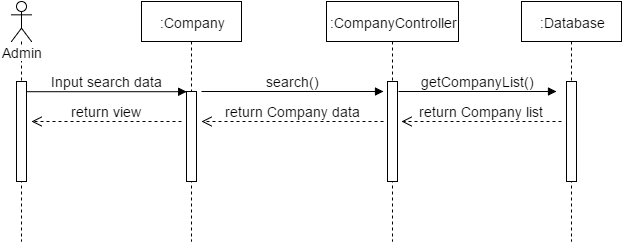

The diagram above was exported from draw.io. Its source (the exported page's mxGraphModel, read from the mxfile embedded in the PNG):
<mxGraphModel dx="1116" dy="454" grid="1" gridSize="10" guides="1" tooltips="1" connect="1" arrows="1" fold="1" page="1" pageScale="1" pageWidth="826" pageHeight="1169" math="0" shadow="0">
  <root>
    <mxCell id="0" />
    <mxCell id="1" parent="0" />
    <mxCell id="a434a87db3336c0-1" value="Admin" style="shape=umlLifeline;participant=umlActor;perimeter=lifelinePerimeter;whiteSpace=wrap;html=1;container=1;collapsible=0;recursiveResize=0;verticalAlign=top;spacingTop=36;labelBackgroundColor=#ffffff;outlineConnect=0;fontSize=14;fontColor=none;" vertex="1" parent="1">
      <mxGeometry x="108" y="40" width="20" height="240" as="geometry" />
    </mxCell>
    <mxCell id="a434a87db3336c0-2" value="" style="html=1;points=[];perimeter=orthogonalPerimeter;fontSize=14;fontColor=none;" vertex="1" parent="a434a87db3336c0-1">
      <mxGeometry x="5" y="80" width="10" height="100" as="geometry" />
    </mxCell>
    <mxCell id="a434a87db3336c0-3" value=":Company" style="shape=umlLifeline;perimeter=lifelinePerimeter;whiteSpace=wrap;html=1;container=1;collapsible=0;recursiveResize=0;outlineConnect=0;fontSize=14;fontColor=none;" vertex="1" parent="1">
      <mxGeometry x="238" y="40" width="100" height="240" as="geometry" />
    </mxCell>
    <mxCell id="a434a87db3336c0-4" value="" style="html=1;points=[];perimeter=orthogonalPerimeter;fontSize=14;fontColor=none;" vertex="1" parent="a434a87db3336c0-3">
      <mxGeometry x="45" y="90" width="10" height="90" as="geometry" />
    </mxCell>
    <mxCell id="a434a87db3336c0-5" value="search()" style="html=1;verticalAlign=bottom;endArrow=block;strokeColor=#000000;fontSize=14;fontColor=none;" edge="1" parent="a434a87db3336c0-3">
      <mxGeometry width="80" relative="1" as="geometry">
        <mxPoint x="60" y="90" as="sourcePoint" />
        <mxPoint x="242" y="90" as="targetPoint" />
      </mxGeometry>
    </mxCell>
    <mxCell id="a434a87db3336c0-6" value=":CompanyController" style="shape=umlLifeline;perimeter=lifelinePerimeter;whiteSpace=wrap;html=1;container=1;collapsible=0;recursiveResize=0;outlineConnect=0;fontSize=14;fontColor=none;" vertex="1" parent="1">
      <mxGeometry x="423" y="40" width="132" height="240" as="geometry" />
    </mxCell>
    <mxCell id="a434a87db3336c0-7" value="" style="html=1;points=[];perimeter=orthogonalPerimeter;fontSize=14;fontColor=none;" vertex="1" parent="a434a87db3336c0-6">
      <mxGeometry x="61" y="80" width="10" height="100" as="geometry" />
    </mxCell>
    <mxCell id="a434a87db3336c0-8" value="getCompanyList()" style="html=1;verticalAlign=bottom;endArrow=block;strokeColor=#000000;fontSize=14;fontColor=none;" edge="1" parent="a434a87db3336c0-6">
      <mxGeometry width="80" relative="1" as="geometry">
        <mxPoint x="72" y="90" as="sourcePoint" />
        <mxPoint x="230" y="90" as="targetPoint" />
      </mxGeometry>
    </mxCell>
    <mxCell id="a434a87db3336c0-9" value="Input search data" style="html=1;verticalAlign=bottom;endArrow=block;entryX=0;entryY=0;strokeColor=#000000;fontSize=14;fontColor=none;" edge="1" parent="1" source="a434a87db3336c0-2">
      <mxGeometry x="123" y="130.20000000000005" as="geometry">
        <mxPoint x="213" y="130" as="sourcePoint" />
        <mxPoint x="283.2000000000003" y="130.20000000000005" as="targetPoint" />
      </mxGeometry>
    </mxCell>
    <mxCell id="a434a87db3336c0-10" value=":Database" style="shape=umlLifeline;perimeter=lifelinePerimeter;whiteSpace=wrap;html=1;container=1;collapsible=0;recursiveResize=0;outlineConnect=0;fontSize=14;fontColor=none;" vertex="1" parent="1">
      <mxGeometry x="618" y="40" width="100" height="240" as="geometry" />
    </mxCell>
    <mxCell id="a434a87db3336c0-11" value="" style="html=1;points=[];perimeter=orthogonalPerimeter;fontSize=14;fontColor=none;" vertex="1" parent="a434a87db3336c0-10">
      <mxGeometry x="45" y="80" width="10" height="100" as="geometry" />
    </mxCell>
    <mxCell id="a434a87db3336c0-12" value="return Company list" style="html=1;verticalAlign=bottom;endArrow=open;dashed=1;endSize=8;strokeColor=#000000;fontSize=14;fontColor=none;" edge="1" parent="1">
      <mxGeometry x="498" y="160" as="geometry">
        <mxPoint x="658" y="160" as="sourcePoint" />
        <mxPoint x="498" y="160" as="targetPoint" />
      </mxGeometry>
    </mxCell>
    <mxCell id="a434a87db3336c0-13" value="return Company data" style="html=1;verticalAlign=bottom;endArrow=open;dashed=1;endSize=8;strokeColor=#000000;fontSize=14;fontColor=none;" edge="1" parent="1">
      <mxGeometry x="298" y="160" as="geometry">
        <mxPoint x="480" y="160" as="sourcePoint" />
        <mxPoint x="298" y="160" as="targetPoint" />
      </mxGeometry>
    </mxCell>
    <mxCell id="a434a87db3336c0-14" value="return view" style="html=1;verticalAlign=bottom;endArrow=open;dashed=1;endSize=8;strokeColor=#000000;fontSize=14;fontColor=none;" edge="1" parent="1">
      <mxGeometry x="128" y="160" as="geometry">
        <mxPoint x="278" y="160" as="sourcePoint" />
        <mxPoint x="128" y="160" as="targetPoint" />
      </mxGeometry>
    </mxCell>
  </root>
</mxGraphModel>